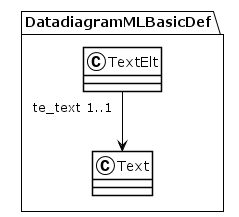

The diagram above was rendered by PlantUML. Its source (embedded in the PNG):
@startuml
!theme plain
package DatadiagramMLBasicDef {
class TextElt {
}
TextElt "te_text 1..1" --> Text
class Text {
}
}
@enduml